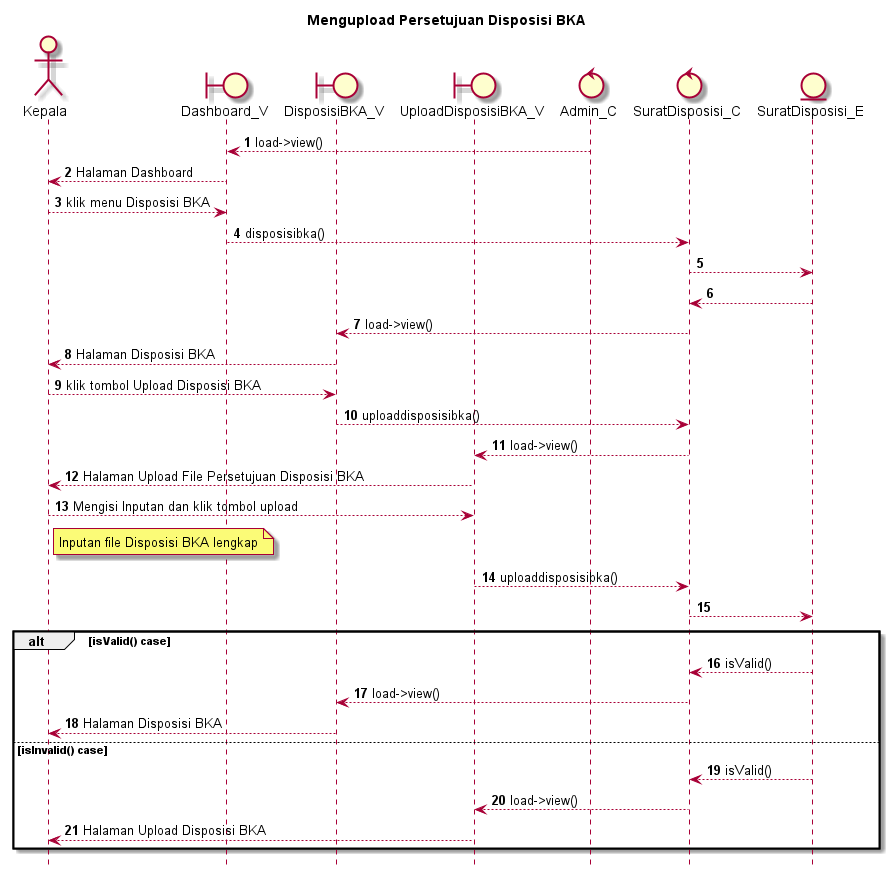

The diagram above was rendered by PlantUML. Its source (embedded in the PNG):
@startuml

autonumber
hide footbox
title Mengupload Persetujuan Disposisi BKA

Actor Kepala
boundary Dashboard_V
boundary DisposisiBKA_V
boundary UploadDisposisiBKA_V
control Admin_C
control SuratDisposisi_C
Entity SuratDisposisi_E

Admin_C --> Dashboard_V: load->view()
Dashboard_V --> Kepala: Halaman Dashboard
Kepala --> Dashboard_V: klik menu Disposisi BKA
Dashboard_V --> SuratDisposisi_C: disposisibka()
SuratDisposisi_C --> SuratDisposisi_E:
    
    SuratDisposisi_E --> SuratDisposisi_C:
    SuratDisposisi_C --> DisposisiBKA_V: load->view()
    DisposisiBKA_V --> Kepala: Halaman Disposisi BKA

Kepala --> DisposisiBKA_V: klik tombol Upload Disposisi BKA
DisposisiBKA_V --> SuratDisposisi_C: uploaddisposisibka()
SuratDisposisi_C --> UploadDisposisiBKA_V: load->view()
UploadDisposisiBKA_V --> Kepala: Halaman Upload File Persetujuan Disposisi BKA

Kepala --> UploadDisposisiBKA_V: Mengisi Inputan dan klik tombol upload
    note right of Kepala
        Inputan file Disposisi BKA lengkap
            end note
UploadDisposisiBKA_V --> SuratDisposisi_C: uploaddisposisibka()
SuratDisposisi_C --> SuratDisposisi_E:

alt isValid() case
    
    SuratDisposisi_E --> SuratDisposisi_C: isValid()
    SuratDisposisi_C --> DisposisiBKA_V: load->view()
    DisposisiBKA_V --> Kepala: Halaman Disposisi BKA

else isInvalid() case
    
    SuratDisposisi_E --> SuratDisposisi_C: isValid()
    SuratDisposisi_C --> UploadDisposisiBKA_V: load->view()
    UploadDisposisiBKA_V --> Kepala: Halaman Upload Disposisi BKA

end
@enduml